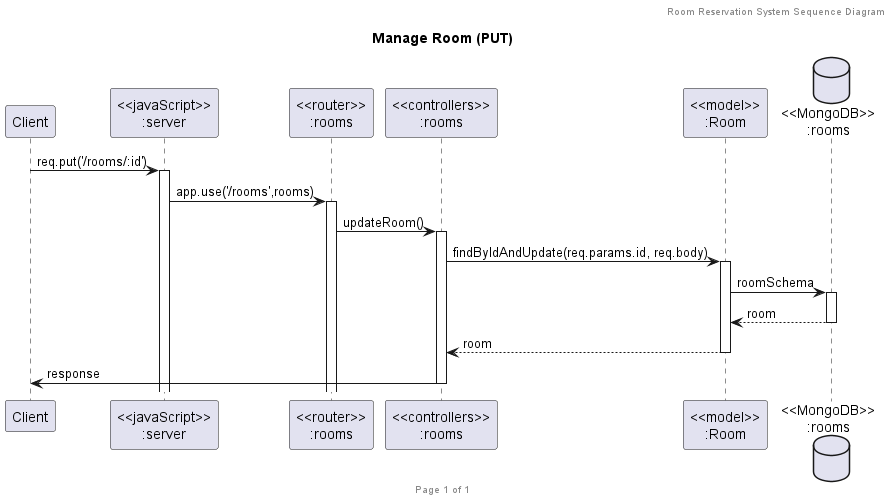

The diagram above was rendered by PlantUML. Its source (embedded in the PNG):
@startuml Manage Room (PUT)

header Room Reservation System Sequence Diagram
footer Page %page% of %lastpage%
title "Manage Room (PUT)"

participant "Client" as client
participant "<<javaScript>>\n:server" as server
participant "<<router>>\n:rooms" as routerrooms
participant "<<controllers>>\n:rooms" as controllersrooms
participant "<<model>>\n:Room" as modelroom
database "<<MongoDB>>\n:rooms" as roomsDatabase

client->server ++:req.put('/rooms/:id')
server->routerrooms ++:app.use('/rooms',rooms)
routerrooms -> controllersrooms ++:updateRoom()
controllersrooms->modelroom ++:findByIdAndUpdate(req.params.id, req.body)
modelroom ->roomsDatabase ++: roomSchema
roomsDatabase --> modelroom --: room
controllersrooms <-- modelroom --:room
controllersrooms->client --:response

@enduml